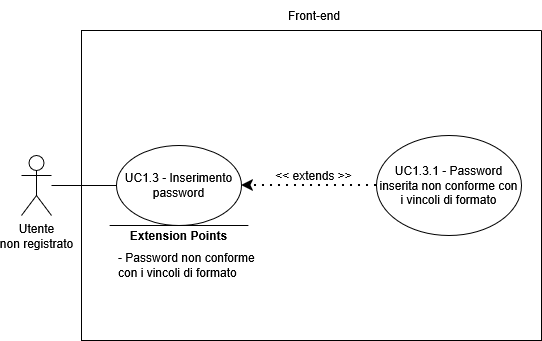

The diagram above was exported from draw.io. Its source (the exported page's mxGraphModel, read from the mxfile embedded in the PNG):
<mxGraphModel dx="1426" dy="759" grid="1" gridSize="10" guides="1" tooltips="1" connect="1" arrows="1" fold="1" page="1" pageScale="1" pageWidth="850" pageHeight="1100" math="0" shadow="0">
  <root>
    <mxCell id="0" />
    <mxCell id="1" parent="0" />
    <mxCell id="6-p8eXbq7kHlZkfjxEPI-1" parent="1" style="shape=umlActor;verticalLabelPosition=bottom;verticalAlign=top;html=1;outlineConnect=0;" value="&lt;div&gt;Utente&lt;/div&gt;&lt;div&gt;non registrato&lt;/div&gt;" vertex="1">
      <mxGeometry height="60" width="30" x="165" y="295" as="geometry" />
    </mxCell>
    <mxCell id="6-p8eXbq7kHlZkfjxEPI-2" parent="1" style="swimlane;startSize=0;" value="" vertex="1">
      <mxGeometry height="310" width="460" x="225" y="170" as="geometry">
        <mxRectangle height="40" width="50" x="270" y="110" as="alternateBounds" />
      </mxGeometry>
    </mxCell>
    <mxCell id="6-p8eXbq7kHlZkfjxEPI-3" parent="6-p8eXbq7kHlZkfjxEPI-2" style="ellipse;whiteSpace=wrap;html=1;" value="&lt;div&gt;UC1.3 - Inserimento password&lt;/div&gt;" vertex="1">
      <mxGeometry height="80" width="125" x="35" y="115" as="geometry" />
    </mxCell>
    <mxCell id="6-p8eXbq7kHlZkfjxEPI-4" parent="6-p8eXbq7kHlZkfjxEPI-2" style="ellipse;whiteSpace=wrap;html=1;" value="UC1.3.1 - Password inserita non conforme con i vincoli di formato" vertex="1">
      <mxGeometry height="100" width="145" x="295" y="105" as="geometry" />
    </mxCell>
    <mxCell id="6-p8eXbq7kHlZkfjxEPI-5" edge="1" parent="6-p8eXbq7kHlZkfjxEPI-2" source="6-p8eXbq7kHlZkfjxEPI-4" style="endArrow=classic;dashed=1;html=1;dashPattern=1 3;strokeWidth=2;rounded=0;entryX=1;entryY=0.5;entryDx=0;entryDy=0;exitX=0;exitY=0.5;exitDx=0;exitDy=0;strokeColor=default;curved=0;endFill=1;endSize=6;" target="6-p8eXbq7kHlZkfjxEPI-3" value="">
      <mxGeometry height="50" relative="1" width="50" as="geometry">
        <mxPoint x="130" y="300" as="sourcePoint" />
        <mxPoint x="180" y="250" as="targetPoint" />
      </mxGeometry>
    </mxCell>
    <mxCell id="6-p8eXbq7kHlZkfjxEPI-6" parent="6-p8eXbq7kHlZkfjxEPI-2" style="text;html=1;whiteSpace=wrap;strokeColor=none;fillColor=none;align=center;verticalAlign=middle;rounded=0;" value="&lt;div&gt;&amp;lt;&amp;lt; extends &amp;gt;&amp;gt;&lt;/div&gt;" vertex="1">
      <mxGeometry height="30" width="95" x="185" y="130" as="geometry" />
    </mxCell>
    <mxCell id="6-p8eXbq7kHlZkfjxEPI-10" edge="1" parent="6-p8eXbq7kHlZkfjxEPI-2" style="endArrow=none;html=1;rounded=0;" value="">
      <mxGeometry height="50" relative="1" width="50" as="geometry">
        <mxPoint x="166.88" y="195" as="sourcePoint" />
        <mxPoint x="28.13" y="195" as="targetPoint" />
      </mxGeometry>
    </mxCell>
    <mxCell id="6-p8eXbq7kHlZkfjxEPI-11" parent="6-p8eXbq7kHlZkfjxEPI-2" style="text;html=1;whiteSpace=wrap;strokeColor=none;fillColor=none;align=center;verticalAlign=middle;rounded=0;strokeWidth=5;" value="&lt;b&gt;Extension Points&lt;/b&gt;" vertex="1">
      <mxGeometry height="30" width="115" x="40" y="190" as="geometry" />
    </mxCell>
    <mxCell id="6-p8eXbq7kHlZkfjxEPI-12" parent="6-p8eXbq7kHlZkfjxEPI-2" style="text;html=1;whiteSpace=wrap;strokeColor=none;fillColor=none;align=left;verticalAlign=middle;rounded=0;" value="&lt;div align=&quot;left&quot;&gt;- Password non conforme con i vincoli di formato&lt;/div&gt;" vertex="1">
      <mxGeometry height="80" width="147" x="35" y="195" as="geometry" />
    </mxCell>
    <mxCell id="6-p8eXbq7kHlZkfjxEPI-15" edge="1" parent="1" source="6-p8eXbq7kHlZkfjxEPI-1" style="endArrow=none;html=1;rounded=0;entryX=0;entryY=0.5;entryDx=0;entryDy=0;" target="6-p8eXbq7kHlZkfjxEPI-3" value="">
      <mxGeometry height="50" relative="1" width="50" as="geometry">
        <mxPoint x="265" y="460" as="sourcePoint" />
        <mxPoint x="315" y="410" as="targetPoint" />
      </mxGeometry>
    </mxCell>
    <mxCell id="6-p8eXbq7kHlZkfjxEPI-14" parent="1" style="text;html=1;whiteSpace=wrap;strokeColor=none;fillColor=none;align=center;verticalAlign=middle;rounded=0;" value="Front-end" vertex="1">
      <mxGeometry height="30" width="60" x="427.5" y="140" as="geometry" />
    </mxCell>
  </root>
</mxGraphModel>